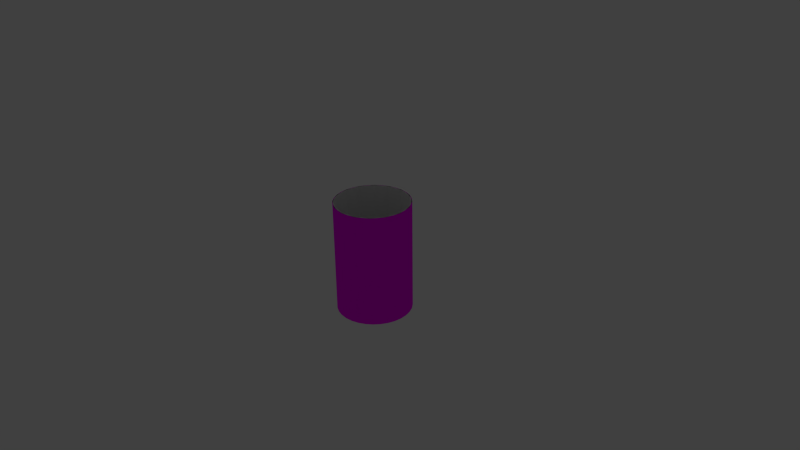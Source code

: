 # Source: ModelTube.blend  (saved by Blender 2.76.0; exported with 4.5.12 LTS)
import bpy
from mathutils import Matrix  # noqa: F401  (used for matrix-valued properties, if any)

bpy.ops.wm.read_factory_settings(use_empty=True)
scene = bpy.context.scene
scene.name = 'Scene'

# ---- collections
col_collection_1 = bpy.data.collections.new('Collection 1'); scene.collection.children.link(col_collection_1)
col_collection_10 = bpy.data.collections.new('Collection 10'); scene.collection.children.link(col_collection_10)
col_collection_10.hide_render = True
col_collection_10.hide_viewport = True

# ---- images (referenced by path relative to the original .blend; pixels are not part of the script)
import os
ASSET_DIR = os.environ.get("B2B_ASSET_DIR", "")  # directory of the original .blend (textures are referenced by path, not embedded)
HERE = os.path.dirname(os.path.abspath(__file__))  # packed textures are extracted next to this script under _unpacked/

def load_image(name, relpath, width, height, colorspace="sRGB"):
    """Load a texture the original file referenced (path relative to the .blend, or extracted next to this script)."""
    p = next((c for c in (os.path.join(HERE, relpath), os.path.join(ASSET_DIR, relpath)) if relpath and os.path.exists(c)), "")
    if p:
        img = bpy.data.images.load(p, check_existing=True)
        img.name = name
    else:  # same state as the original file: an image datablock whose file is absent (Cycles renders it pink)
        img = bpy.data.images.new(name, width, height)
        img.source = "FILE"
        img.filepath = "//" + (relpath or name)
    img.colorspace_settings.name = colorspace
    return img
img_modeltexture0_png = load_image('ModelTexture0.png', 'ModelTexture0.png', 1024, 1024, 'sRGB')
img_modeltexture_png_001 = load_image('ModelTexture.png.001', 'ModelTexture.png', 1024, 1024, 'sRGB')

# ---- materials (node trees are filled in below, after node groups)
mat_variable = bpy.data.materials.new('Variable')
mat_variable.alpha_threshold = 0.0
mat_variable.roughness = 0.5
mat_material = bpy.data.materials.new('Material')
mat_material.alpha_threshold = 0.0
mat_material.roughness = 0.5

# ---- material node trees
mat_variable.use_nodes = True; mat_variable.node_tree.nodes.clear()
_N = mat_variable.node_tree.nodes; _L = mat_variable.node_tree.links
n0 = _N.new('ShaderNodeOutputMaterial'); n0.name = 'Material Output'; n0.location = (300, 300)
n1 = _N.new('ShaderNodeBsdfDiffuse'); n1.name = 'Diffuse BSDF'; n1.location = (10, 300)
n2 = _N.new('ShaderNodeTexImage'); n2.name = 'Image Texture'; n2.location = (-180, 300)
n2.width = 140
n2.image = img_modeltexture0_png
_L.new(n1.outputs[0], n0.inputs[0])
_L.new(n2.outputs[0], n1.inputs[0])
n0.is_active_output = True
mat_material.use_nodes = True; mat_material.node_tree.nodes.clear()
_N = mat_material.node_tree.nodes; _L = mat_material.node_tree.links
n0 = _N.new('ShaderNodeOutputMaterial'); n0.name = 'Material Output'; n0.location = (300, 300)
n1 = _N.new('ShaderNodeBsdfDiffuse'); n1.name = 'Diffuse BSDF'; n1.location = (10, 300)
n2 = _N.new('ShaderNodeTexImage'); n2.name = 'Image Texture'; n2.location = (-180, 300)
n2.width = 140
n2.image = img_modeltexture_png_001
_L.new(n1.outputs[0], n0.inputs[0])
_L.new(n2.outputs[0], n1.inputs[0])
n0.is_active_output = True

# ---- world
world_world = bpy.data.worlds.new('World'); scene.world = world_world
world_world.color = (0.05088, 0.05088, 0.05088)
world_world.use_sun_shadow = False
world_world.sun_shadow_jitter_overblur = 0.0
world_world.cycles.sampling_method = 'MANUAL'
world_world.cycles.sample_map_resolution = 256

# ---- cameras
cam_camera = bpy.data.cameras.new('Camera')
cam_camera.clip_end = 100.0
cam_camera.lens = 35.0
cam_camera.sensor_width = 32.0
cam_camera.sensor_height = 18.0
cam_camera.ortho_scale = 7.314
cam_camera.dof.focus_distance = 0.0

# ---- lights
light_lamp = bpy.data.lights.new('Lamp', 'POINT')
light_lamp.transmission_factor = 0.0
light_lamp.cutoff_distance = 30.0
light_lamp.energy = 100.0
light_lamp.shadow_buffer_clip_start = 1.001
light_lamp.shadow_soft_size = 0.1
light_lamp.shadow_maximum_resolution = 0.006
light_lamp.use_absolute_resolution = True
light_lamp.cycles.use_multiple_importance_sampling = False

# ---- meshes
me_cylinder_017 = bpy.data.meshes.new('Cylinder.017')
me_cylinder_017.from_pydata([(-0.5, 2.98e-08, -0.75), (-0.5, 2.98e-08, 0.75), (-0.4904, 0.09755, -0.75), (-0.4904, 0.09755, 0.75), (-0.4619, 0.1913, -0.75), (-0.4619, 0.1913, 0.75), (-0.4157, 0.2778, -0.75), (-0.4157, 0.2778, 0.75), (-0.3536, 0.3536, -0.75), (-0.3536, 0.3536, 0.75), (-0.2778, 0.4157, -0.75), (-0.2778, 0.4157, 0.75), (-0.1913, 0.4619, -0.75), (-0.1913, 0.4619, 0.75), (-0.09755, 0.4904, -0.75), (-0.09755, 0.4904, 0.75), (0.0, 0.5, -0.75), (0.0, 0.5, 0.75), (0.09755, 0.4904, -0.75), (0.09755, 0.4904, 0.75), (0.1913, 0.4619, -0.75), (0.1913, 0.4619, 0.75), (0.2778, 0.4157, -0.75), (0.2778, 0.4157, 0.75), (0.3536, 0.3536, -0.75), (0.3536, 0.3536, 0.75), (0.4157, 0.2778, -0.75), (0.4157, 0.2778, 0.75), (0.4619, 0.1913, -0.75), (0.4619, 0.1913, 0.75), (0.4904, 0.09755, -0.75), (0.4904, 0.09755, 0.75), (0.5, -2.086e-07, -0.75), (0.5, -2.086e-07, 0.75), (0.4904, -0.09755, -0.75), (0.4904, -0.09755, 0.75), (0.4619, -0.1913, -0.75), (0.4619, -0.1913, 0.75), (0.4157, -0.2778, -0.75), (0.4157, -0.2778, 0.75), (0.3536, -0.3536, -0.75), (0.3536, -0.3536, 0.75), (0.2778, -0.4157, -0.75), (0.2778, -0.4157, 0.75), (0.1913, -0.4619, -0.75), (0.1913, -0.4619, 0.75), (0.09754, -0.4904, -0.75), (0.09754, -0.4904, 0.75), (-5.066e-07, -0.5, -0.75), (-5.066e-07, -0.5, 0.75), (-0.09755, -0.4904, -0.75), (-0.09755, -0.4904, 0.75), (-0.1913, -0.4619, -0.75), (-0.1913, -0.4619, 0.75), (-0.2778, -0.4157, -0.75), (-0.2778, -0.4157, 0.75), (-0.3536, -0.3536, -0.75), (-0.3536, -0.3536, 0.75), (-0.4157, -0.2778, -0.75), (-0.4157, -0.2778, 0.75), (-0.4619, -0.1913, -0.75), (-0.4619, -0.1913, 0.75), (-0.4904, -0.09754, -0.75), (-0.4904, -0.09754, 0.75)], [], [(0, 1, 3, 2), (2, 3, 5, 4), (4, 5, 7, 6), (6, 7, 9, 8), (8, 9, 11, 10), (10, 11, 13, 12), (12, 13, 15, 14), (14, 15, 17, 16), (16, 17, 19, 18), (18, 19, 21, 20), (20, 21, 23, 22), (22, 23, 25, 24), (24, 25, 27, 26), (26, 27, 29, 28), (28, 29, 31, 30), (30, 31, 33, 32), (32, 33, 35, 34), (34, 35, 37, 36), (36, 37, 39, 38), (38, 39, 41, 40), (40, 41, 43, 42), (42, 43, 45, 44), (44, 45, 47, 46), (46, 47, 49, 48), (48, 49, 51, 50), (50, 51, 53, 52), (52, 53, 55, 54), (54, 55, 57, 56), (56, 57, 59, 58), (58, 59, 61, 60), (62, 63, 1, 0), (60, 61, 63, 62)])
me_cylinder_017.polygons.foreach_set('use_smooth', [True] * 32)
_uv = me_cylinder_017.uv_layers.new(name='UVMap')
_uv.uv.foreach_set('vector', [0.5, 0.000163, 0.4999, 0.9999, 0.4686, 0.9999, 0.4688, 0.0001573, 0.4688, 0.0001573, 0.4686, 0.9999, 0.4374, 0.9999, 0.4376, 0.0001515, 0.4376, 0.0001515, 0.4374, 0.9999, 0.4062, 0.9999, 0.4063, 0.0001457, 0.4063, 0.0001457, 0.4062, 0.9999, 0.3749, 0.9999, 0.3751, 0.00014, 0.3751, 0.00014, 0.3749, 0.9999, 0.3437, 0.9999, 0.3438, 0.0001342, 0.3438, 0.0001342, 0.3437, 0.9999, 0.3124, 0.9999, 0.3126, 0.0001284, 0.3126, 0.0001284, 0.3124, 0.9999, 0.2812, 0.9999, 0.2813, 0.0001225, 0.2813, 0.0001225, 0.2812, 0.9999, 0.2499, 0.9999, 0.2501, 0.0001166, 0.2501, 0.0001166, 0.2499, 0.9999, 0.2187, 0.9999, 0.2189, 0.0001108, 0.2189, 0.0001108, 0.2187, 0.9999, 0.1875, 0.9999, 0.1876, 0.0001049, 0.1876, 0.0001049, 0.1875, 0.9999, 0.1562, 0.9998, 0.1564, 9.897e-05, 0.1564, 9.897e-05, 0.1562, 0.9998, 0.125, 0.9998, 0.1251, 9.304e-05, 0.1251, 9.304e-05, 0.125, 0.9998, 0.09373, 0.9998, 0.09389, 8.708e-05, 0.09389, 8.708e-05, 0.09373, 0.9998, 0.06249, 0.9998, 0.06265, 8.112e-05, 0.06265, 8.112e-05, 0.06249, 0.9998, 0.03124, 0.9998, 0.0314, 7.516e-05, 0.0314, 7.516e-05, 0.03124, 0.9998, 0.0, 0.9998, 0.0001612, 6.914e-05, 0.9999, 0.0002526, 0.9998, 1.0, 0.9685, 1.0, 0.9687, 0.0002471, 0.9687, 0.0002471, 0.9685, 1.0, 0.9373, 1.0, 0.9374, 0.0002416, 0.9374, 0.0002416, 0.9373, 1.0, 0.906, 1.0, 0.9062, 0.0002361, 0.9062, 0.0002361, 0.906, 1.0, 0.8748, 1.0, 0.875, 0.0002306, 0.875, 0.0002306, 0.8748, 1.0, 0.8436, 1.0, 0.8437, 0.000225, 0.8437, 0.000225, 0.8436, 1.0, 0.8123, 1.0, 0.8125, 0.0002195, 0.8125, 0.0002195, 0.8123, 1.0, 0.7811, 1.0, 0.7812, 0.0002139, 0.7812, 0.0002139, 0.7811, 1.0, 0.7498, 1.0, 0.75, 0.0002083, 0.75, 0.0002083, 0.7498, 1.0, 0.7186, 0.9999, 0.7187, 0.0002028, 0.7187, 0.0002028, 0.7186, 0.9999, 0.6873, 0.9999, 0.6875, 0.0001971, 0.6875, 0.0001971, 0.6873, 0.9999, 0.6561, 0.9999, 0.6563, 0.0001915, 0.6563, 0.0001915, 0.6561, 0.9999, 0.6249, 0.9999, 0.625, 0.0001858, 0.625, 0.0001858, 0.6249, 0.9999, 0.5936, 0.9999, 0.5938, 0.0001801, 0.5938, 0.0001801, 0.5936, 0.9999, 0.5624, 0.9999, 0.5625, 0.0001745, 0.5313, 0.0001688, 0.5311, 0.9999, 0.4999, 0.9999, 0.5, 0.000163, 0.5625, 0.0001745, 0.5624, 0.9999, 0.5311, 0.9999, 0.5313, 0.0001688])
me_cylinder_017.materials.append(mat_variable)
me_cylinder_017.use_remesh_preserve_volume = False
me_cylinder_017.use_remesh_preserve_attributes = False
me_cylinder_017.use_mirror_vertex_groups = False
me_cylinder_017.update()
me_cylinder_016 = bpy.data.meshes.new('Cylinder.016')
me_cylinder_016.from_pydata([(-0.3536, -0.3536, -0.75), (-0.3536, -0.3536, 0.75), (-0.4619, -0.1913, -0.75), (-0.4619, -0.1913, 0.75), (-0.3447, -0.3447, -0.75), (-0.3447, -0.3447, 0.75), (-0.4504, -0.1866, -0.75), (-0.4504, -0.1866, 0.75)], [], [(0, 1, 3, 2), (6, 7, 5, 4), (0, 2, 6, 4), (3, 1, 5, 7), (2, 3, 7, 6), (0, 4, 5, 1)])
me_cylinder_016.use_remesh_preserve_volume = False
me_cylinder_016.use_remesh_preserve_attributes = False
me_cylinder_016.use_mirror_vertex_groups = False
me_cylinder_016.update()
me_cylinder_015 = bpy.data.meshes.new('Cylinder.015')
me_cylinder_015.from_pydata([(-0.4619, -0.1913, -0.75), (-0.4619, -0.1913, 0.75), (-0.5, 4.284e-07, -0.75), (-0.5, 4.284e-07, 0.75), (-0.4504, -0.1866, -0.75), (-0.4504, -0.1866, 0.75), (-0.4875, 3.539e-07, -0.75), (-0.4875, 3.539e-07, 0.75)], [], [(0, 1, 3, 2), (6, 7, 5, 4), (0, 2, 6, 4), (3, 1, 5, 7), (2, 3, 7, 6), (0, 4, 5, 1)])
me_cylinder_015.use_remesh_preserve_volume = False
me_cylinder_015.use_remesh_preserve_attributes = False
me_cylinder_015.use_mirror_vertex_groups = False
me_cylinder_015.update()
me_cylinder_014 = bpy.data.meshes.new('Cylinder.014')
me_cylinder_014.from_pydata([(-0.5, 3.912e-07, -0.75), (-0.5, 3.912e-07, 0.75), (-0.4619, 0.1913, -0.75), (-0.4619, 0.1913, 0.75), (-0.4875, 2.98e-07, -0.75), (-0.4875, 2.98e-07, 0.75), (-0.4504, 0.1866, -0.75), (-0.4504, 0.1866, 0.75)], [], [(0, 1, 3, 2), (6, 7, 5, 4), (0, 2, 6, 4), (3, 1, 5, 7), (2, 3, 7, 6), (0, 4, 5, 1)])
me_cylinder_014.use_remesh_preserve_volume = False
me_cylinder_014.use_remesh_preserve_attributes = False
me_cylinder_014.use_mirror_vertex_groups = False
me_cylinder_014.update()
me_cylinder_013 = bpy.data.meshes.new('Cylinder.013')
me_cylinder_013.from_pydata([(-0.4619, 0.1913, -0.75), (-0.4619, 0.1913, 0.75), (-0.3536, 0.3536, -0.75), (-0.3536, 0.3536, 0.75), (-0.4504, 0.1866, -0.75), (-0.4504, 0.1866, 0.75), (-0.3447, 0.3447, -0.75), (-0.3447, 0.3447, 0.75)], [], [(0, 1, 3, 2), (6, 7, 5, 4), (0, 2, 6, 4), (3, 1, 5, 7), (2, 3, 7, 6), (0, 4, 5, 1)])
me_cylinder_013.use_remesh_preserve_volume = False
me_cylinder_013.use_remesh_preserve_attributes = False
me_cylinder_013.use_mirror_vertex_groups = False
me_cylinder_013.update()
me_cylinder_012 = bpy.data.meshes.new('Cylinder.012')
me_cylinder_012.from_pydata([(-0.3536, 0.3536, -0.75), (-0.3536, 0.3536, 0.75), (-0.1913, 0.4619, -0.75), (-0.1913, 0.4619, 0.75), (-0.3447, 0.3447, -0.75), (-0.3447, 0.3447, 0.75), (-0.1866, 0.4504, -0.75), (-0.1866, 0.4504, 0.75)], [], [(0, 1, 3, 2), (6, 7, 5, 4), (0, 2, 6, 4), (3, 1, 5, 7), (2, 3, 7, 6), (0, 4, 5, 1)])
me_cylinder_012.use_remesh_preserve_volume = False
me_cylinder_012.use_remesh_preserve_attributes = False
me_cylinder_012.use_mirror_vertex_groups = False
me_cylinder_012.update()
me_cylinder_011 = bpy.data.meshes.new('Cylinder.011')
me_cylinder_011.from_pydata([(-0.1913, 0.4619, -0.75), (-0.1913, 0.4619, 0.75), (2.608e-07, 0.5, -0.75), (2.608e-07, 0.5, 0.75), (-0.1866, 0.4504, -0.75), (-0.1866, 0.4504, 0.75), (2.235e-07, 0.4875, -0.75), (2.235e-07, 0.4875, 0.75)], [], [(0, 1, 3, 2), (6, 7, 5, 4), (0, 2, 6, 4), (3, 1, 5, 7), (2, 3, 7, 6), (0, 4, 5, 1)])
me_cylinder_011.use_remesh_preserve_volume = False
me_cylinder_011.use_remesh_preserve_attributes = False
me_cylinder_011.use_mirror_vertex_groups = False
me_cylinder_011.update()
me_cylinder_010 = bpy.data.meshes.new('Cylinder.010')
me_cylinder_010.from_pydata([(2.235e-07, 0.5, -0.75), (2.235e-07, 0.5, 0.75), (0.1913, 0.4619, -0.75), (0.1913, 0.4619, 0.75), (1.49e-07, 0.4875, -0.75), (1.49e-07, 0.4875, 0.75), (0.1866, 0.4504, -0.75), (0.1866, 0.4504, 0.75)], [], [(0, 1, 3, 2), (6, 7, 5, 4), (0, 2, 6, 4), (3, 1, 5, 7), (2, 3, 7, 6), (0, 4, 5, 1)])
me_cylinder_010.use_remesh_preserve_volume = False
me_cylinder_010.use_remesh_preserve_attributes = False
me_cylinder_010.use_mirror_vertex_groups = False
me_cylinder_010.update()
me_cylinder_009 = bpy.data.meshes.new('Cylinder.009')
me_cylinder_009.from_pydata([(0.1913, 0.4619, -0.75), (0.1913, 0.4619, 0.75), (0.3536, 0.3536, -0.75), (0.3536, 0.3536, 0.75), (0.1866, 0.4504, -0.75), (0.1866, 0.4504, 0.75), (0.3447, 0.3447, -0.75), (0.3447, 0.3447, 0.75)], [], [(0, 1, 3, 2), (6, 7, 5, 4), (0, 2, 6, 4), (3, 1, 5, 7), (2, 3, 7, 6), (0, 4, 5, 1)])
me_cylinder_009.use_remesh_preserve_volume = False
me_cylinder_009.use_remesh_preserve_attributes = False
me_cylinder_009.use_mirror_vertex_groups = False
me_cylinder_009.update()
me_cylinder_008 = bpy.data.meshes.new('Cylinder.008')
me_cylinder_008.from_pydata([(0.3536, 0.3536, -0.75), (0.3536, 0.3536, 0.75), (0.4619, 0.1913, -0.75), (0.4619, 0.1913, 0.75), (0.3447, 0.3447, -0.75), (0.3447, 0.3447, 0.75), (0.4504, 0.1866, -0.75), (0.4504, 0.1866, 0.75)], [], [(0, 1, 3, 2), (6, 7, 5, 4), (0, 2, 6, 4), (3, 1, 5, 7), (2, 3, 7, 6), (0, 4, 5, 1)])
me_cylinder_008.use_remesh_preserve_volume = False
me_cylinder_008.use_remesh_preserve_attributes = False
me_cylinder_008.use_mirror_vertex_groups = False
me_cylinder_008.update()
me_cylinder_007 = bpy.data.meshes.new('Cylinder.007')
me_cylinder_007.from_pydata([(0.4619, 0.1913, -0.75), (0.4619, 0.1913, 0.75), (0.5, -7.451e-08, -0.75), (0.5, -7.451e-08, 0.75), (0.4504, 0.1866, -0.75), (0.4504, 0.1866, 0.75), (0.4875, -9.313e-08, -0.75), (0.4875, -9.313e-08, 0.75)], [], [(0, 1, 3, 2), (6, 7, 5, 4), (0, 2, 6, 4), (3, 1, 5, 7), (2, 3, 7, 6), (0, 4, 5, 1)])
me_cylinder_007.use_remesh_preserve_volume = False
me_cylinder_007.use_remesh_preserve_attributes = False
me_cylinder_007.use_mirror_vertex_groups = False
me_cylinder_007.update()
me_cylinder_006 = bpy.data.meshes.new('Cylinder.006')
me_cylinder_006.from_pydata([(0.5, -3.725e-08, -0.75), (0.5, -3.725e-08, 0.75), (0.4619, -0.1913, -0.75), (0.4619, -0.1913, 0.75), (0.4875, -3.725e-08, -0.75), (0.4875, -3.725e-08, 0.75), (0.4504, -0.1866, -0.75), (0.4504, -0.1866, 0.75)], [], [(0, 1, 3, 2), (6, 7, 5, 4), (0, 2, 6, 4), (3, 1, 5, 7), (2, 3, 7, 6), (0, 4, 5, 1)])
me_cylinder_006.use_remesh_preserve_volume = False
me_cylinder_006.use_remesh_preserve_attributes = False
me_cylinder_006.use_mirror_vertex_groups = False
me_cylinder_006.update()
me_cylinder_005 = bpy.data.meshes.new('Cylinder.005')
me_cylinder_005.from_pydata([(0.4619, -0.1913, -0.75), (0.4619, -0.1913, 0.75), (0.3536, -0.3536, -0.75), (0.3536, -0.3536, 0.75), (0.4504, -0.1866, -0.75), (0.4504, -0.1866, 0.75), (0.3447, -0.3447, -0.75), (0.3447, -0.3447, 0.75)], [], [(0, 1, 3, 2), (6, 7, 5, 4), (0, 2, 6, 4), (3, 1, 5, 7), (2, 3, 7, 6), (0, 4, 5, 1)])
me_cylinder_005.use_remesh_preserve_volume = False
me_cylinder_005.use_remesh_preserve_attributes = False
me_cylinder_005.use_mirror_vertex_groups = False
me_cylinder_005.update()
me_cylinder_004 = bpy.data.meshes.new('Cylinder.004')
me_cylinder_004.from_pydata([(0.3536, -0.3536, -0.75), (0.3536, -0.3536, 0.75), (0.1913, -0.4619, -0.75), (0.1913, -0.4619, 0.75), (0.3447, -0.3447, -0.75), (0.3447, -0.3447, 0.75), (0.1866, -0.4504, -0.75), (0.1866, -0.4504, 0.75)], [], [(0, 1, 3, 2), (6, 7, 5, 4), (0, 2, 6, 4), (3, 1, 5, 7), (2, 3, 7, 6), (0, 4, 5, 1)])
me_cylinder_004.use_remesh_preserve_volume = False
me_cylinder_004.use_remesh_preserve_attributes = False
me_cylinder_004.use_mirror_vertex_groups = False
me_cylinder_004.update()
me_cylinder_003 = bpy.data.meshes.new('Cylinder.003')
me_cylinder_003.from_pydata([(0.1913, -0.4619, -0.75), (0.1913, -0.4619, 0.75), (7.451e-08, -0.5, -0.75), (7.451e-08, -0.5, 0.75), (0.1866, -0.4504, -0.75), (0.1866, -0.4504, 0.75), (5.588e-08, -0.4875, -0.75), (5.588e-08, -0.4875, 0.75)], [], [(0, 1, 3, 2), (6, 7, 5, 4), (0, 2, 6, 4), (3, 1, 5, 7), (2, 3, 7, 6), (0, 4, 5, 1)])
me_cylinder_003.use_remesh_preserve_volume = False
me_cylinder_003.use_remesh_preserve_attributes = False
me_cylinder_003.use_mirror_vertex_groups = False
me_cylinder_003.update()
me_cylinder_002 = bpy.data.meshes.new('Cylinder.002')
me_cylinder_002.from_pydata([(-0.1913, -0.4619, -0.75), (-0.1913, -0.4619, 0.75), (-0.3536, -0.3536, -0.75), (-0.3536, -0.3536, 0.75), (-0.1866, -0.4504, -0.75), (-0.1866, -0.4504, 0.75), (-0.3447, -0.3447, -0.75), (-0.3447, -0.3447, 0.75)], [], [(0, 1, 3, 2), (6, 7, 5, 4), (0, 2, 6, 4), (3, 1, 5, 7), (2, 3, 7, 6), (0, 4, 5, 1)])
me_cylinder_002.use_remesh_preserve_volume = False
me_cylinder_002.use_remesh_preserve_attributes = False
me_cylinder_002.use_mirror_vertex_groups = False
me_cylinder_002.update()
me_cylinder_001 = bpy.data.meshes.new('Cylinder.001')
me_cylinder_001.from_pydata([(7.55e-08, -0.5, -0.75), (7.55e-08, -0.5, 0.75), (-0.1913, -0.4619, -0.75), (-0.1913, -0.4619, 0.75), (7.55e-08, -0.4875, -0.75), (7.55e-08, -0.4875, 0.75), (-0.1866, -0.4504, -0.75), (-0.1866, -0.4504, 0.75)], [], [(0, 1, 3, 2), (6, 7, 5, 4), (0, 2, 6, 4), (3, 1, 5, 7), (2, 3, 7, 6), (0, 4, 5, 1)])
me_cylinder_001.use_remesh_preserve_volume = False
me_cylinder_001.use_remesh_preserve_attributes = False
me_cylinder_001.use_mirror_vertex_groups = False
me_cylinder_001.update()
me_cylinder = bpy.data.meshes.new('Cylinder')
me_cylinder.from_pydata([(0.0, 0.5, -0.75), (0.0, 0.5, 0.75), (0.09755, 0.4904, -0.75), (0.09755, 0.4904, 0.75), (0.1913, 0.4619, -0.75), (0.1913, 0.4619, 0.75), (0.2778, 0.4157, -0.75), (0.2778, 0.4157, 0.75), (0.3536, 0.3536, -0.75), (0.3536, 0.3536, 0.75), (0.4157, 0.2778, -0.75), (0.4157, 0.2778, 0.75), (0.4619, 0.1913, -0.75), (0.4619, 0.1913, 0.75), (0.4904, 0.09755, -0.75), (0.4904, 0.09755, 0.75), (0.5, 3.775e-08, -0.75), (0.5, 3.775e-08, 0.75), (0.4904, -0.09755, -0.75), (0.4904, -0.09755, 0.75), (0.4619, -0.1913, -0.75), (0.4619, -0.1913, 0.75), (0.4157, -0.2778, -0.75), (0.4157, -0.2778, 0.75), (0.3536, -0.3536, -0.75), (0.3536, -0.3536, 0.75), (0.2778, -0.4157, -0.75), (0.2778, -0.4157, 0.75), (0.1913, -0.4619, -0.75), (0.1913, -0.4619, 0.75), (0.09755, -0.4904, -0.75), (0.09755, -0.4904, 0.75), (-1.629e-07, -0.5, -0.75), (-1.629e-07, -0.5, 0.75), (-0.09755, -0.4904, -0.75), (-0.09755, -0.4904, 0.75), (-0.1913, -0.4619, -0.75), (-0.1913, -0.4619, 0.75), (-0.2778, -0.4157, -0.75), (-0.2778, -0.4157, 0.75), (-0.3536, -0.3536, -0.75), (-0.3536, -0.3536, 0.75), (-0.4157, -0.2778, -0.75), (-0.4157, -0.2778, 0.75), (-0.4619, -0.1913, -0.75), (-0.4619, -0.1913, 0.75), (-0.4904, -0.09754, -0.75), (-0.4904, -0.09754, 0.75), (-0.5, 4.828e-07, -0.75), (-0.5, 4.828e-07, 0.75), (-0.4904, 0.09755, -0.75), (-0.4904, 0.09755, 0.75), (-0.4619, 0.1913, -0.75), (-0.4619, 0.1913, 0.75), (-0.4157, 0.2778, -0.75), (-0.4157, 0.2778, 0.75), (-0.3536, 0.3536, -0.75), (-0.3536, 0.3536, 0.75), (-0.2778, 0.4157, -0.75), (-0.2778, 0.4157, 0.75), (-0.1913, 0.4619, -0.75), (-0.1913, 0.4619, 0.75), (-0.09754, 0.4904, -0.75), (-0.09754, 0.4904, 0.75), (0.0, 0.49, -0.75), (0.0, 0.49, 0.75), (0.09559, 0.4806, -0.75), (0.09559, 0.4806, 0.75), (0.1875, 0.4527, -0.75), (0.1875, 0.4527, 0.75), (0.2722, 0.4074, -0.75), (0.2722, 0.4074, 0.75), (0.3465, 0.3465, -0.75), (0.3465, 0.3465, 0.75), (0.4074, 0.2722, -0.75), (0.4074, 0.2722, 0.75), (0.4527, 0.1875, -0.75), (0.4527, 0.1875, 0.75), (0.4806, 0.09559, -0.75), (0.4806, 0.09559, 0.75), (0.49, 3.775e-08, -0.75), (0.49, 3.775e-08, 0.75), (0.4806, -0.09559, -0.75), (0.4806, -0.09559, 0.75), (0.4527, -0.1875, -0.75), (0.4527, -0.1875, 0.75), (0.4074, -0.2722, -0.75), (0.4074, -0.2722, 0.75), (0.3465, -0.3465, -0.75), (0.3465, -0.3465, 0.75), (0.2722, -0.4074, -0.75), (0.2722, -0.4074, 0.75), (0.1875, -0.4527, -0.75), (0.1875, -0.4527, 0.75), (0.09559, -0.4806, -0.75), (0.09559, -0.4806, 0.75), (-1.629e-07, -0.49, -0.75), (-1.629e-07, -0.49, 0.75), (-0.09559, -0.4806, -0.75), (-0.09559, -0.4806, 0.75), (-0.1875, -0.4527, -0.75), (-0.1875, -0.4527, 0.75), (-0.2722, -0.4074, -0.75), (-0.2722, -0.4074, 0.75), (-0.3465, -0.3465, -0.75), (-0.3465, -0.3465, 0.75), (-0.4074, -0.2722, -0.75), (-0.4074, -0.2722, 0.75), (-0.4527, -0.1875, -0.75), (-0.4527, -0.1875, 0.75), (-0.4806, -0.09559, -0.75), (-0.4806, -0.09559, 0.75), (-0.49, 4.828e-07, -0.75), (-0.49, 4.828e-07, 0.75), (-0.4806, 0.09559, -0.75), (-0.4806, 0.09559, 0.75), (-0.4527, 0.1875, -0.75), (-0.4527, 0.1875, 0.75), (-0.4074, 0.2722, -0.75), (-0.4074, 0.2722, 0.75), (-0.3465, 0.3465, -0.75), (-0.3465, 0.3465, 0.75), (-0.2722, 0.4074, -0.75), (-0.2722, 0.4074, 0.75), (-0.1875, 0.4527, -0.75), (-0.1875, 0.4527, 0.75), (-0.09559, 0.4806, -0.75), (-0.09559, 0.4806, 0.75)], [], [(66, 67, 65, 64), (68, 69, 67, 66), (70, 71, 69, 68), (72, 73, 71, 70), (74, 75, 73, 72), (76, 77, 75, 74), (78, 79, 77, 76), (80, 81, 79, 78), (82, 83, 81, 80), (84, 85, 83, 82), (86, 87, 85, 84), (88, 89, 87, 86), (90, 91, 89, 88), (92, 93, 91, 90), (94, 95, 93, 92), (96, 97, 95, 94), (98, 99, 97, 96), (100, 101, 99, 98), (102, 103, 101, 100), (104, 105, 103, 102), (106, 107, 105, 104), (108, 109, 107, 106), (110, 111, 109, 108), (112, 113, 111, 110), (114, 115, 113, 112), (116, 117, 115, 114), (118, 119, 117, 116), (120, 121, 119, 118), (122, 123, 121, 120), (124, 125, 123, 122), (64, 65, 127, 126), (126, 127, 125, 124), (0, 2, 66, 64), (3, 1, 65, 67), (2, 4, 68, 66), (5, 3, 67, 69), (4, 6, 70, 68), (7, 5, 69, 71), (6, 8, 72, 70), (9, 7, 71, 73), (8, 10, 74, 72), (11, 9, 73, 75), (10, 12, 76, 74), (13, 11, 75, 77), (12, 14, 78, 76), (15, 13, 77, 79), (14, 16, 80, 78), (17, 15, 79, 81), (16, 18, 82, 80), (19, 17, 81, 83), (18, 20, 84, 82), (21, 19, 83, 85), (20, 22, 86, 84), (23, 21, 85, 87), (22, 24, 88, 86), (25, 23, 87, 89), (24, 26, 90, 88), (27, 25, 89, 91), (26, 28, 92, 90), (29, 27, 91, 93), (28, 30, 94, 92), (31, 29, 93, 95), (30, 32, 96, 94), (33, 31, 95, 97), (32, 34, 98, 96), (35, 33, 97, 99), (34, 36, 100, 98), (37, 35, 99, 101), (36, 38, 102, 100), (39, 37, 101, 103), (38, 40, 104, 102), (41, 39, 103, 105), (40, 42, 106, 104), (43, 41, 105, 107), (42, 44, 108, 106), (45, 43, 107, 109), (44, 46, 110, 108), (47, 45, 109, 111), (46, 48, 112, 110), (49, 47, 111, 113), (48, 50, 114, 112), (51, 49, 113, 115), (50, 52, 116, 114), (53, 51, 115, 117), (52, 54, 118, 116), (55, 53, 117, 119), (54, 56, 120, 118), (57, 55, 119, 121), (56, 58, 122, 120), (59, 57, 121, 123), (58, 60, 124, 122), (61, 59, 123, 125), (60, 62, 126, 124), (63, 61, 125, 127), (62, 0, 64, 126), (1, 63, 127, 65)])
me_cylinder.polygons.foreach_set('use_smooth', [True] * 96)
_uv = me_cylinder.uv_layers.new(name='UVMap')
_uv.uv.foreach_set('vector', [8.941e-08, 0.4687, 0.244, 0.4687, 0.244, 0.4999, 8.941e-08, 0.4999, 8.941e-08, 0.4374, 0.244, 0.4374, 0.244, 0.4687, 8.941e-08, 0.4687, 8.941e-08, 0.4062, 0.244, 0.4062, 0.244, 0.4374, 8.941e-08, 0.4374, 8.941e-08, 0.3749, 0.244, 0.3749, 0.244, 0.4062, 8.941e-08, 0.4062, 8.941e-08, 0.3437, 0.244, 0.3437, 0.244, 0.3749, 8.941e-08, 0.3749, 8.941e-08, 0.3125, 0.244, 0.3125, 0.244, 0.3437, 8.941e-08, 0.3437, 8.941e-08, 0.2812, 0.244, 0.2812, 0.244, 0.3125, 8.941e-08, 0.3125, 8.941e-08, 0.25, 0.244, 0.25, 0.244, 0.2812, 8.941e-08, 0.2812, 8.941e-08, 0.2187, 0.244, 0.2187, 0.244, 0.25, 8.941e-08, 0.25, 8.941e-08, 0.1875, 0.244, 0.1875, 0.244, 0.2187, 8.941e-08, 0.2187, 8.941e-08, 0.1562, 0.244, 0.1562, 0.244, 0.1875, 8.941e-08, 0.1875, 8.941e-08, 0.125, 0.244, 0.125, 0.244, 0.1562, 8.941e-08, 0.1562, 5.96e-08, 0.09374, 0.244, 0.09374, 0.244, 0.125, 8.941e-08, 0.125, 8.941e-08, 0.06249, 0.244, 0.06249, 0.244, 0.09374, 5.96e-08, 0.09374, 5.96e-08, 0.03125, 0.244, 0.03125, 0.244, 0.06249, 8.941e-08, 0.06249, 8.941e-08, 1.788e-07, 0.244, 0.0, 0.244, 0.03125, 5.96e-08, 0.03125, 0.0, 0.9686, 0.244, 0.9686, 0.244, 0.9999, 0.0, 0.9999, 2.98e-08, 0.9374, 0.244, 0.9374, 0.244, 0.9686, 0.0, 0.9686, 2.98e-08, 0.9061, 0.244, 0.9061, 0.244, 0.9374, 2.98e-08, 0.9374, 5.96e-08, 0.8749, 0.244, 0.8749, 0.244, 0.9061, 2.98e-08, 0.9061, 2.98e-08, 0.8436, 0.244, 0.8436, 0.244, 0.8749, 5.96e-08, 0.8749, 5.96e-08, 0.8124, 0.244, 0.8124, 0.244, 0.8436, 2.98e-08, 0.8436, 5.96e-08, 0.7811, 0.244, 0.7811, 0.244, 0.8124, 5.96e-08, 0.8124, 5.96e-08, 0.7499, 0.244, 0.7499, 0.244, 0.7811, 5.96e-08, 0.7811, 5.96e-08, 0.7186, 0.244, 0.7186, 0.244, 0.7499, 5.96e-08, 0.7499, 5.96e-08, 0.6874, 0.244, 0.6874, 0.244, 0.7186, 5.96e-08, 0.7186, 5.96e-08, 0.6562, 0.244, 0.6562, 0.244, 0.6874, 5.96e-08, 0.6874, 8.941e-08, 0.6249, 0.244, 0.6249, 0.244, 0.6562, 5.96e-08, 0.6562, 8.941e-08, 0.5937, 0.244, 0.5937, 0.244, 0.6249, 8.941e-08, 0.6249, 8.941e-08, 0.5624, 0.244, 0.5624, 0.244, 0.5937, 8.941e-08, 0.5937, 8.941e-08, 0.4999, 0.244, 0.4999, 0.244, 0.5312, 8.941e-08, 0.5312, 8.941e-08, 0.5312, 0.244, 0.5312, 0.244, 0.5624, 8.941e-08, 0.5624, 0.6311, 0.7676, 0.6423, 0.7583, 0.6426, 0.7607, 0.6317, 0.7697, 0.6991, 0.9712, 0.6891, 0.9846, 0.6885, 0.9824, 0.6984, 0.9693, 0.6423, 0.7583, 0.6541, 0.7536, 0.6542, 0.7561, 0.6426, 0.7607, 0.7077, 0.9542, 0.6991, 0.9712, 0.6984, 0.9693, 0.7067, 0.9526, 0.6541, 0.7536, 0.6661, 0.7536, 0.666, 0.7561, 0.6542, 0.7561, 0.7144, 0.9341, 0.7077, 0.9542, 0.7067, 0.9526, 0.7133, 0.9329, 0.6661, 0.7536, 0.678, 0.7583, 0.6776, 0.7607, 0.666, 0.7561, 0.719, 0.9118, 0.7144, 0.9341, 0.7133, 0.9329, 0.7178, 0.9111, 0.678, 0.7583, 0.6891, 0.7676, 0.6885, 0.7697, 0.6776, 0.7607, 0.7213, 0.8882, 0.719, 0.9118, 0.7178, 0.9111, 0.7201, 0.8879, 0.6891, 0.7676, 0.6991, 0.781, 0.6984, 0.7829, 0.6885, 0.7697, 0.7213, 0.864, 0.7213, 0.8882, 0.7201, 0.8879, 0.7201, 0.8643, 0.6991, 0.781, 0.7077, 0.798, 0.7067, 0.7996, 0.6984, 0.7829, 0.719, 0.8404, 0.7213, 0.864, 0.7201, 0.8643, 0.7178, 0.8411, 0.7077, 0.798, 0.7144, 0.8181, 0.7133, 0.8192, 0.7067, 0.7996, 0.7144, 0.8181, 0.719, 0.8404, 0.7178, 0.8411, 0.7133, 0.8192, 0.7144, 0.8181, 0.719, 0.8404, 0.7178, 0.8411, 0.7133, 0.8192, 0.7077, 0.798, 0.7144, 0.8181, 0.7133, 0.8192, 0.7067, 0.7996, 0.719, 0.8404, 0.7213, 0.864, 0.7201, 0.8643, 0.7178, 0.8411, 0.6991, 0.781, 0.7077, 0.798, 0.7067, 0.7996, 0.6984, 0.7829, 0.7213, 0.864, 0.7213, 0.8882, 0.7201, 0.8879, 0.7201, 0.8643, 0.6891, 0.7676, 0.6991, 0.781, 0.6984, 0.7829, 0.6885, 0.7697, 0.7213, 0.8882, 0.719, 0.9118, 0.7178, 0.9111, 0.7201, 0.8879, 0.678, 0.7583, 0.6891, 0.7676, 0.6885, 0.7697, 0.6776, 0.7607, 0.719, 0.9118, 0.7144, 0.9341, 0.7133, 0.9329, 0.7178, 0.9111, 0.6661, 0.7536, 0.678, 0.7583, 0.6776, 0.7607, 0.666, 0.7561, 0.7144, 0.9341, 0.7077, 0.9541, 0.7067, 0.9526, 0.7133, 0.9329, 0.6541, 0.7536, 0.6661, 0.7536, 0.666, 0.7561, 0.6542, 0.7561, 0.7077, 0.9541, 0.6991, 0.9712, 0.6984, 0.9693, 0.7067, 0.9526, 0.6423, 0.7583, 0.6541, 0.7536, 0.6542, 0.7561, 0.6426, 0.7607, 0.6991, 0.9712, 0.6891, 0.9846, 0.6885, 0.9824, 0.6984, 0.9693, 0.6311, 0.7676, 0.6423, 0.7583, 0.6426, 0.7607, 0.6317, 0.7697, 0.6891, 0.9846, 0.678, 0.9938, 0.6776, 0.9915, 0.6885, 0.9824, 0.6211, 0.781, 0.6311, 0.7676, 0.6317, 0.7697, 0.6219, 0.7829, 0.678, 0.9938, 0.6661, 0.9985, 0.666, 0.9961, 0.6776, 0.9915, 0.6126, 0.798, 0.6211, 0.781, 0.6219, 0.7829, 0.6135, 0.7996, 0.6661, 0.9985, 0.6541, 0.9985, 0.6542, 0.9961, 0.666, 0.9961, 0.6059, 0.8181, 0.6126, 0.798, 0.6135, 0.7996, 0.6069, 0.8192, 0.6541, 0.9985, 0.6423, 0.9938, 0.6426, 0.9915, 0.6542, 0.9961, 0.6012, 0.8404, 0.6059, 0.8181, 0.6069, 0.8192, 0.6024, 0.8411, 0.6423, 0.9938, 0.6311, 0.9846, 0.6317, 0.9824, 0.6426, 0.9915, 0.5989, 0.864, 0.6012, 0.8404, 0.6024, 0.8411, 0.6001, 0.8643, 0.6311, 0.9846, 0.6211, 0.9712, 0.6219, 0.9693, 0.6317, 0.9824, 0.5989, 0.8882, 0.5989, 0.864, 0.6001, 0.8643, 0.6001, 0.8879, 0.6211, 0.9712, 0.6126, 0.9542, 0.6135, 0.9526, 0.6219, 0.9693, 0.6012, 0.9118, 0.5989, 0.8882, 0.6001, 0.8879, 0.6024, 0.9111, 0.6126, 0.9542, 0.6059, 0.9341, 0.6069, 0.9329, 0.6135, 0.9526, 0.6059, 0.9341, 0.6012, 0.9118, 0.6024, 0.9111, 0.6069, 0.9329, 0.6059, 0.9341, 0.6012, 0.9118, 0.6024, 0.9111, 0.6069, 0.9329, 0.6126, 0.9542, 0.6059, 0.9341, 0.6069, 0.9329, 0.6135, 0.9526, 0.6012, 0.9118, 0.5989, 0.8882, 0.6001, 0.8879, 0.6024, 0.9111, 0.6211, 0.9712, 0.6126, 0.9542, 0.6135, 0.9526, 0.6219, 0.9693, 0.5989, 0.8882, 0.5989, 0.864, 0.6001, 0.8643, 0.6001, 0.8879, 0.6311, 0.9846, 0.6211, 0.9712, 0.6219, 0.9693, 0.6317, 0.9824, 0.5989, 0.864, 0.6012, 0.8404, 0.6024, 0.8411, 0.6001, 0.8643, 0.6423, 0.9938, 0.6311, 0.9846, 0.6317, 0.9824, 0.6426, 0.9915, 0.6012, 0.8404, 0.6059, 0.8181, 0.6069, 0.8192, 0.6024, 0.8411, 0.6541, 0.9985, 0.6423, 0.9938, 0.6426, 0.9915, 0.6542, 0.9961, 0.6059, 0.8181, 0.6126, 0.798, 0.6135, 0.7996, 0.6069, 0.8192, 0.6661, 0.9985, 0.6541, 0.9985, 0.6542, 0.9961, 0.666, 0.9961, 0.6126, 0.798, 0.6211, 0.781, 0.6219, 0.7829, 0.6135, 0.7996, 0.678, 0.9938, 0.6661, 0.9985, 0.666, 0.9961, 0.6776, 0.9915, 0.6211, 0.781, 0.6311, 0.7676, 0.6317, 0.7697, 0.6219, 0.7829, 0.6891, 0.9846, 0.678, 0.9938, 0.6776, 0.9915, 0.6885, 0.9824])
me_cylinder.materials.append(mat_material)
me_cylinder.use_remesh_preserve_volume = False
me_cylinder.use_remesh_preserve_attributes = False
me_cylinder.use_mirror_vertex_groups = False
me_cylinder.update()

# ---- objects
ob_variable = bpy.data.objects.new('Variable', me_cylinder_017)
ob_collider_16 = bpy.data.objects.new('Collider 16', me_cylinder_016)
ob_collider_15 = bpy.data.objects.new('Collider 15', me_cylinder_015)
ob_collider_14 = bpy.data.objects.new('Collider 14', me_cylinder_014)
ob_collider_13 = bpy.data.objects.new('Collider 13', me_cylinder_013)
ob_collider_12 = bpy.data.objects.new('Collider 12', me_cylinder_012)
ob_collider_11 = bpy.data.objects.new('Collider 11', me_cylinder_011)
ob_collider_10 = bpy.data.objects.new('Collider 10', me_cylinder_010)
ob_collider_9 = bpy.data.objects.new('Collider 9', me_cylinder_009)
ob_collider_8 = bpy.data.objects.new('Collider 8', me_cylinder_008)
ob_collider_7 = bpy.data.objects.new('Collider 7', me_cylinder_007)
ob_collider_6 = bpy.data.objects.new('Collider 6', me_cylinder_006)
ob_collider_5 = bpy.data.objects.new('Collider 5', me_cylinder_005)
ob_collider_4 = bpy.data.objects.new('Collider 4', me_cylinder_004)
ob_collider_3 = bpy.data.objects.new('Collider 3', me_cylinder_003)
ob_collider_2 = bpy.data.objects.new('Collider 2', me_cylinder_002)
ob_collider_1 = bpy.data.objects.new('Collider 1', me_cylinder_001)
ob_tube = bpy.data.objects.new('Tube', me_cylinder)
ob_lamp = bpy.data.objects.new('Lamp', light_lamp)
ob_camera = bpy.data.objects.new('Camera', cam_camera)

# ---- transforms, parenting, visibility, modifiers, constraints
ob_variable.location = (0.0, 0.0, 0.0)
ob_variable.lineart.crease_threshold = 0.0
ob_collider_16.location = (0.0, 0.0, 0.0)
ob_collider_16.lineart.crease_threshold = 0.0
ob_collider_15.location = (0.0, 0.0, 0.0)
ob_collider_15.lineart.crease_threshold = 0.0
ob_collider_14.location = (0.0, 0.0, 0.0)
ob_collider_14.lineart.crease_threshold = 0.0
ob_collider_13.location = (0.0, 0.0, 0.0)
ob_collider_13.lineart.crease_threshold = 0.0
ob_collider_12.location = (0.0, 0.0, 0.0)
ob_collider_12.lineart.crease_threshold = 0.0
ob_collider_11.location = (0.0, 0.0, 0.0)
ob_collider_11.lineart.crease_threshold = 0.0
ob_collider_10.location = (0.0, 0.0, 0.0)
ob_collider_10.lineart.crease_threshold = 0.0
ob_collider_9.location = (0.0, 0.0, 0.0)
ob_collider_9.lineart.crease_threshold = 0.0
ob_collider_8.location = (0.0, 0.0, 0.0)
ob_collider_8.lineart.crease_threshold = 0.0
ob_collider_7.location = (0.0, 0.0, 0.0)
ob_collider_7.lineart.crease_threshold = 0.0
ob_collider_6.location = (0.0, 0.0, 0.0)
ob_collider_6.lineart.crease_threshold = 0.0
ob_collider_5.location = (0.0, 0.0, 0.0)
ob_collider_5.lineart.crease_threshold = 0.0
ob_collider_4.location = (0.0, 0.0, 0.0)
ob_collider_4.lineart.crease_threshold = 0.0
ob_collider_3.location = (0.0, 0.0, 0.0)
ob_collider_3.lineart.crease_threshold = 0.0
ob_collider_2.location = (0.0, 0.0, 0.0)
ob_collider_2.lineart.crease_threshold = 0.0
ob_collider_1.location = (0.0, 0.0, 0.0)
ob_collider_1.lineart.crease_threshold = 0.0
ob_tube.location = (0.0, 0.0, 0.0)
ob_tube.lineart.crease_threshold = 0.0
ob_lamp.location = (4.076, 1.005, 5.904)
ob_lamp.rotation_euler = (0.6503, 0.05522, 1.866)
ob_lamp.lock_rotations_4d = False
ob_lamp.empty_display_type = 'ARROWS'
ob_lamp.color = (0.0, 0.0, 0.0, 0.0)
ob_lamp.lineart.crease_threshold = 0.0
ob_camera.location = (7.481, -6.508, 5.344)
ob_camera.rotation_euler = (1.109, 0.01082, 0.8149)
ob_camera.lock_rotations_4d = False
ob_camera.empty_display_type = 'ARROWS'
ob_camera.color = (0.0, 0.0, 0.0, 0.0)
ob_camera.display_type = 'WIRE'
ob_camera.lineart.crease_threshold = 0.0

# ---- collection membership
col_collection_1.objects.link(ob_variable)
col_collection_1.objects.link(ob_collider_16)
col_collection_1.objects.link(ob_collider_15)
col_collection_1.objects.link(ob_collider_14)
col_collection_1.objects.link(ob_collider_13)
col_collection_1.objects.link(ob_collider_12)
col_collection_1.objects.link(ob_collider_11)
col_collection_1.objects.link(ob_collider_10)
col_collection_1.objects.link(ob_collider_9)
col_collection_1.objects.link(ob_collider_8)
col_collection_1.objects.link(ob_collider_7)
col_collection_1.objects.link(ob_collider_6)
col_collection_1.objects.link(ob_collider_5)
col_collection_1.objects.link(ob_collider_4)
col_collection_1.objects.link(ob_collider_3)
col_collection_1.objects.link(ob_collider_2)
col_collection_1.objects.link(ob_collider_1)
col_collection_1.objects.link(ob_tube)
col_collection_10.objects.link(ob_lamp)
col_collection_10.objects.link(ob_camera)

# ---- scene / render settings (as saved in the file)
scene.camera = ob_camera
scene.frame_start = 1; scene.frame_end = 250; scene.frame_set(0)
scene.render.engine = 'CYCLES'
scene.render.resolution_percentage = 50
scene.render.dither_intensity = 0.0
scene.cycles.use_denoising = False
scene.cycles.samples = 10
scene.cycles.sampling_pattern = 'TABULATED_SOBOL'
scene.cycles.light_sampling_threshold = 0.0
scene.cycles.use_adaptive_sampling = False
scene.cycles.use_light_tree = False
scene.cycles.blur_glossy = 0.0
scene.cycles.pixel_filter_type = 'GAUSSIAN'
scene.cycles.sample_clamp_indirect = 0.0
scene.view_settings.view_transform = 'Standard'
bpy.context.view_layer.update()
